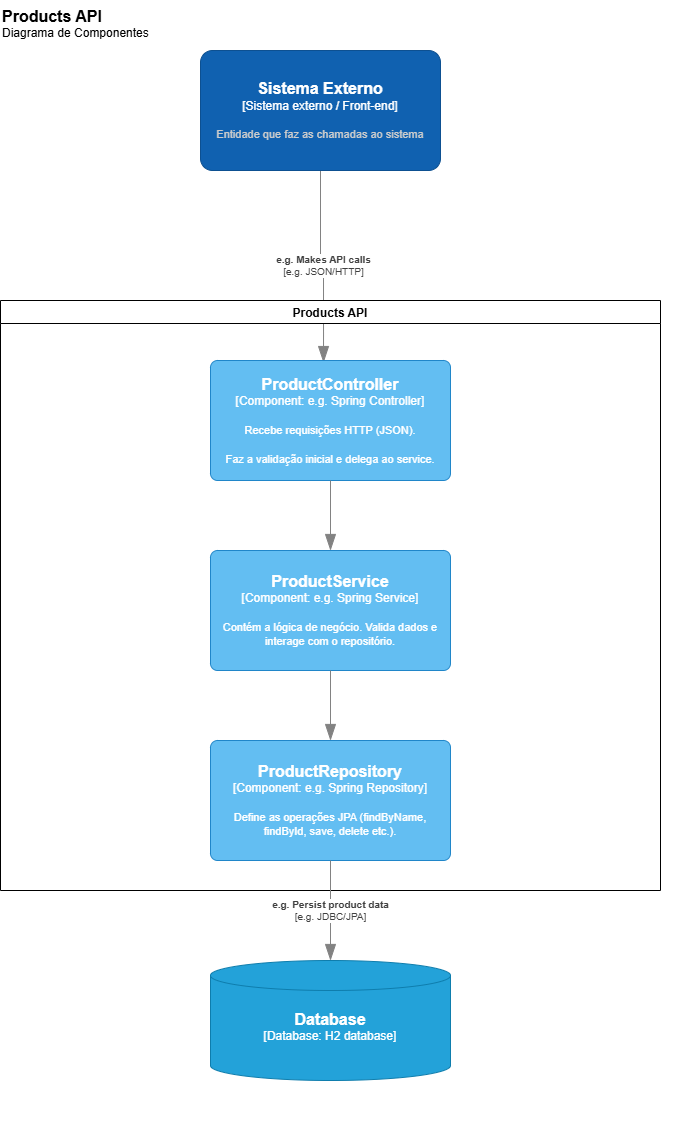

The diagram above was exported from draw.io. Its source (the exported page's mxGraphModel, read from the mxfile embedded in the PNG):
<mxGraphModel dx="1384" dy="755" grid="1" gridSize="10" guides="1" tooltips="1" connect="1" arrows="1" fold="1" page="1" pageScale="1" pageWidth="827" pageHeight="1169" math="0" shadow="0">
  <root>
    <mxCell id="0" />
    <mxCell id="1" parent="0" />
    <object placeholders="1" c4Type="Relationship" c4Technology="e.g. JSON/HTTP" c4Description="e.g. Makes API calls" label="&lt;div style=&quot;text-align: left&quot;&gt;&lt;div style=&quot;text-align: center&quot;&gt;&lt;b&gt;%c4Description%&lt;/b&gt;&lt;/div&gt;&lt;div style=&quot;text-align: center&quot;&gt;[%c4Technology%]&lt;/div&gt;&lt;/div&gt;" id="B_aLIJ-3wNP0wQ-WQl5C-9">
      <mxCell style="endArrow=blockThin;html=1;fontSize=10;fontColor=#404040;strokeWidth=1;endFill=1;strokeColor=#828282;elbow=vertical;metaEdit=1;endSize=14;startSize=14;jumpStyle=arc;jumpSize=16;rounded=0;edgeStyle=orthogonalEdgeStyle;entryX=0.471;entryY=0.017;entryDx=0;entryDy=0;entryPerimeter=0;exitX=0.5;exitY=1;exitDx=0;exitDy=0;exitPerimeter=0;" edge="1" parent="1" source="B_aLIJ-3wNP0wQ-WQl5C-10" target="B_aLIJ-3wNP0wQ-WQl5C-2">
        <mxGeometry width="240" relative="1" as="geometry">
          <mxPoint x="383" y="70" as="sourcePoint" />
          <mxPoint x="530" y="290" as="targetPoint" />
        </mxGeometry>
      </mxCell>
    </object>
    <mxCell id="B_aLIJ-3wNP0wQ-WQl5C-1" value="Products API" style="swimlane;" vertex="1" parent="1">
      <mxGeometry x="60" y="310" width="660" height="590" as="geometry" />
    </mxCell>
    <object c4Name="ProductController" c4Type="Component" c4Technology="e.g. Spring Controller" c4Description="Recebe requisições HTTP (JSON).&#10;&#10;Faz a validação inicial e delega ao service." label="&lt;font style=&quot;font-size: 16px&quot;&gt;&lt;b&gt;%c4Name%&lt;/b&gt;&lt;/font&gt;&lt;div&gt;[%c4Type%: %c4Technology%]&lt;/div&gt;&lt;br&gt;&lt;div&gt;&lt;font style=&quot;font-size: 11px&quot;&gt;%c4Description%&lt;/font&gt;&lt;/div&gt;" placeholders="1" id="B_aLIJ-3wNP0wQ-WQl5C-2">
      <mxCell style="rounded=1;whiteSpace=wrap;html=1;labelBackgroundColor=none;fillColor=#63BEF2;fontColor=#ffffff;align=center;arcSize=6;strokeColor=#2086C9;metaEdit=1;resizable=0;points=[[0.25,0,0],[0.5,0,0],[0.75,0,0],[1,0.25,0],[1,0.5,0],[1,0.75,0],[0.75,1,0],[0.5,1,0],[0.25,1,0],[0,0.75,0],[0,0.5,0],[0,0.25,0]];" vertex="1" parent="B_aLIJ-3wNP0wQ-WQl5C-1">
        <mxGeometry x="210" y="60" width="240" height="120" as="geometry" />
      </mxCell>
    </object>
    <object c4Name="ProductService" c4Type="Component" c4Technology="e.g. Spring Service" c4Description="Contém a lógica de negócio. Valida dados e interage com o repositório." label="&lt;font style=&quot;font-size: 16px&quot;&gt;&lt;b&gt;%c4Name%&lt;/b&gt;&lt;/font&gt;&lt;div&gt;[%c4Type%: %c4Technology%]&lt;/div&gt;&lt;br&gt;&lt;div&gt;&lt;font style=&quot;font-size: 11px&quot;&gt;%c4Description%&lt;/font&gt;&lt;/div&gt;" placeholders="1" id="B_aLIJ-3wNP0wQ-WQl5C-3">
      <mxCell style="rounded=1;whiteSpace=wrap;html=1;labelBackgroundColor=none;fillColor=#63BEF2;fontColor=#ffffff;align=center;arcSize=6;strokeColor=#2086C9;metaEdit=1;resizable=0;points=[[0.25,0,0],[0.5,0,0],[0.75,0,0],[1,0.25,0],[1,0.5,0],[1,0.75,0],[0.75,1,0],[0.5,1,0],[0.25,1,0],[0,0.75,0],[0,0.5,0],[0,0.25,0]];" vertex="1" parent="B_aLIJ-3wNP0wQ-WQl5C-1">
        <mxGeometry x="210" y="250" width="240" height="120" as="geometry" />
      </mxCell>
    </object>
    <object placeholders="1" c4Type="Relationship" id="B_aLIJ-3wNP0wQ-WQl5C-4">
      <mxCell style="endArrow=blockThin;html=1;fontSize=10;fontColor=#404040;strokeWidth=1;endFill=1;strokeColor=#828282;elbow=vertical;metaEdit=1;endSize=14;startSize=14;jumpStyle=arc;jumpSize=16;rounded=0;edgeStyle=orthogonalEdgeStyle;exitX=0.5;exitY=1;exitDx=0;exitDy=0;exitPerimeter=0;entryX=0.5;entryY=0;entryDx=0;entryDy=0;entryPerimeter=0;" edge="1" parent="B_aLIJ-3wNP0wQ-WQl5C-1" source="B_aLIJ-3wNP0wQ-WQl5C-2" target="B_aLIJ-3wNP0wQ-WQl5C-3">
        <mxGeometry width="240" relative="1" as="geometry">
          <mxPoint x="170" y="220" as="sourcePoint" />
          <mxPoint x="410" y="220" as="targetPoint" />
        </mxGeometry>
      </mxCell>
    </object>
    <object c4Name="ProductRepository" c4Type="Component" c4Technology="e.g. Spring Repository" c4Description="Define as operações JPA (findByName, findById, save, delete etc.)." label="&lt;font style=&quot;font-size: 16px&quot;&gt;&lt;b&gt;%c4Name%&lt;/b&gt;&lt;/font&gt;&lt;div&gt;[%c4Type%: %c4Technology%]&lt;/div&gt;&lt;br&gt;&lt;div&gt;&lt;font style=&quot;font-size: 11px&quot;&gt;%c4Description%&lt;/font&gt;&lt;/div&gt;" placeholders="1" id="B_aLIJ-3wNP0wQ-WQl5C-7">
      <mxCell style="rounded=1;whiteSpace=wrap;html=1;labelBackgroundColor=none;fillColor=#63BEF2;fontColor=#ffffff;align=center;arcSize=6;strokeColor=#2086C9;metaEdit=1;resizable=0;points=[[0.25,0,0],[0.5,0,0],[0.75,0,0],[1,0.25,0],[1,0.5,0],[1,0.75,0],[0.75,1,0],[0.5,1,0],[0.25,1,0],[0,0.75,0],[0,0.5,0],[0,0.25,0]];" vertex="1" parent="B_aLIJ-3wNP0wQ-WQl5C-1">
        <mxGeometry x="210" y="440" width="240" height="120" as="geometry" />
      </mxCell>
    </object>
    <object placeholders="1" c4Type="Relationship" id="B_aLIJ-3wNP0wQ-WQl5C-18">
      <mxCell style="endArrow=blockThin;html=1;fontSize=10;fontColor=#404040;strokeWidth=1;endFill=1;strokeColor=#828282;elbow=vertical;metaEdit=1;endSize=14;startSize=14;jumpStyle=arc;jumpSize=16;rounded=0;edgeStyle=orthogonalEdgeStyle;exitX=0.5;exitY=1;exitDx=0;exitDy=0;exitPerimeter=0;entryX=0.5;entryY=0;entryDx=0;entryDy=0;entryPerimeter=0;" edge="1" parent="B_aLIJ-3wNP0wQ-WQl5C-1" source="B_aLIJ-3wNP0wQ-WQl5C-3" target="B_aLIJ-3wNP0wQ-WQl5C-7">
        <mxGeometry width="240" relative="1" as="geometry">
          <mxPoint x="380" y="400" as="sourcePoint" />
          <mxPoint x="380" y="450" as="targetPoint" />
        </mxGeometry>
      </mxCell>
    </object>
    <mxCell id="B_aLIJ-3wNP0wQ-WQl5C-11" value="" style="endArrow=blockThin;html=1;fontSize=10;fontColor=#404040;strokeWidth=1;endFill=1;strokeColor=#828282;elbow=vertical;metaEdit=1;endSize=14;startSize=14;jumpStyle=arc;jumpSize=16;rounded=0;edgeStyle=orthogonalEdgeStyle;entryX=0.471;entryY=0.017;entryDx=0;entryDy=0;entryPerimeter=0;" edge="1" parent="1" target="B_aLIJ-3wNP0wQ-WQl5C-10">
      <mxGeometry width="240" relative="1" as="geometry">
        <mxPoint x="383" y="70" as="sourcePoint" />
        <mxPoint x="383" y="362" as="targetPoint" />
      </mxGeometry>
    </mxCell>
    <object placeholders="1" c4Name="Sistema Externo" c4Type="Sistema externo / Front-end" c4Description="Entidade que faz as chamadas ao sistema" label="&lt;font style=&quot;font-size: 16px&quot;&gt;&lt;b&gt;%c4Name%&lt;/b&gt;&lt;/font&gt;&lt;div&gt;[%c4Type%]&lt;/div&gt;&lt;br&gt;&lt;div&gt;&lt;font style=&quot;font-size: 11px&quot;&gt;&lt;font color=&quot;#cccccc&quot;&gt;%c4Description%&lt;/font&gt;&lt;/div&gt;" id="B_aLIJ-3wNP0wQ-WQl5C-10">
      <mxCell style="rounded=1;whiteSpace=wrap;html=1;labelBackgroundColor=none;fillColor=#1061B0;fontColor=#ffffff;align=center;arcSize=10;strokeColor=#0D5091;metaEdit=1;resizable=0;points=[[0.25,0,0],[0.5,0,0],[0.75,0,0],[1,0.25,0],[1,0.5,0],[1,0.75,0],[0.75,1,0],[0.5,1,0],[0.25,1,0],[0,0.75,0],[0,0.5,0],[0,0.25,0]];" vertex="1" parent="1">
        <mxGeometry x="260" y="60" width="240" height="120" as="geometry" />
      </mxCell>
    </object>
    <object placeholders="1" c4Name="Database" c4Type="Database" c4Technology="H2 database" c4Description="" label="&lt;font style=&quot;font-size: 16px&quot;&gt;&lt;b&gt;%c4Name%&lt;/b&gt;&lt;/font&gt;&lt;div&gt;[%c4Type%:&amp;nbsp;%c4Technology%]&lt;/div&gt;&lt;br&gt;&lt;div&gt;&lt;font style=&quot;font-size: 11px&quot;&gt;&lt;font color=&quot;#E6E6E6&quot;&gt;%c4Description%&lt;/font&gt;&lt;/div&gt;" id="B_aLIJ-3wNP0wQ-WQl5C-12">
      <mxCell style="shape=cylinder3;size=15;whiteSpace=wrap;html=1;boundedLbl=1;rounded=0;labelBackgroundColor=none;fillColor=#23A2D9;fontSize=12;fontColor=#ffffff;align=center;strokeColor=#0E7DAD;metaEdit=1;points=[[0.5,0,0],[1,0.25,0],[1,0.5,0],[1,0.75,0],[0.5,1,0],[0,0.75,0],[0,0.5,0],[0,0.25,0]];resizable=0;" vertex="1" parent="1">
        <mxGeometry x="270" y="970" width="240" height="120" as="geometry" />
      </mxCell>
    </object>
    <object placeholders="1" c4Type="Relationship" c4Technology="e.g. JDBC/JPA" c4Description="e.g. Persist product data" label="&lt;div style=&quot;text-align: left&quot;&gt;&lt;div style=&quot;text-align: center&quot;&gt;&lt;b&gt;%c4Description%&lt;/b&gt;&lt;/div&gt;&lt;div style=&quot;text-align: center&quot;&gt;[%c4Technology%]&lt;/div&gt;&lt;/div&gt;" id="B_aLIJ-3wNP0wQ-WQl5C-21">
      <mxCell style="endArrow=blockThin;html=1;fontSize=10;fontColor=#404040;strokeWidth=1;endFill=1;strokeColor=#828282;elbow=vertical;metaEdit=1;endSize=14;startSize=14;jumpStyle=arc;jumpSize=16;rounded=0;edgeStyle=orthogonalEdgeStyle;exitX=0.5;exitY=1;exitDx=0;exitDy=0;exitPerimeter=0;entryX=0.5;entryY=0;entryDx=0;entryDy=0;entryPerimeter=0;" edge="1" parent="1" source="B_aLIJ-3wNP0wQ-WQl5C-7" target="B_aLIJ-3wNP0wQ-WQl5C-12">
        <mxGeometry width="240" relative="1" as="geometry">
          <mxPoint x="290" y="920" as="sourcePoint" />
          <mxPoint x="530" y="920" as="targetPoint" />
        </mxGeometry>
      </mxCell>
    </object>
    <object placeholders="1" c4Name="Products API" c4Type="ContainerDiagramTitle" c4Description="Diagrama de Componentes" label="&lt;font style=&quot;font-size: 16px&quot;&gt;&lt;b&gt;&lt;div style=&quot;text-align: left&quot;&gt;%c4Name%&lt;/div&gt;&lt;/b&gt;&lt;/font&gt;&lt;div style=&quot;text-align: left&quot;&gt;%c4Description%&lt;/div&gt;" id="B_aLIJ-3wNP0wQ-WQl5C-22">
      <mxCell style="text;html=1;strokeColor=none;fillColor=none;align=left;verticalAlign=top;whiteSpace=wrap;rounded=0;metaEdit=1;allowArrows=0;resizable=1;rotatable=0;connectable=0;recursiveResize=0;expand=0;pointerEvents=0;points=[[0.25,0,0],[0.5,0,0],[0.75,0,0],[1,0.25,0],[1,0.5,0],[1,0.75,0],[0.75,1,0],[0.5,1,0],[0.25,1,0],[0,0.75,0],[0,0.5,0],[0,0.25,0]];" vertex="1" parent="1">
        <mxGeometry x="60" y="10" width="680" height="1140" as="geometry" />
      </mxCell>
    </object>
  </root>
</mxGraphModel>